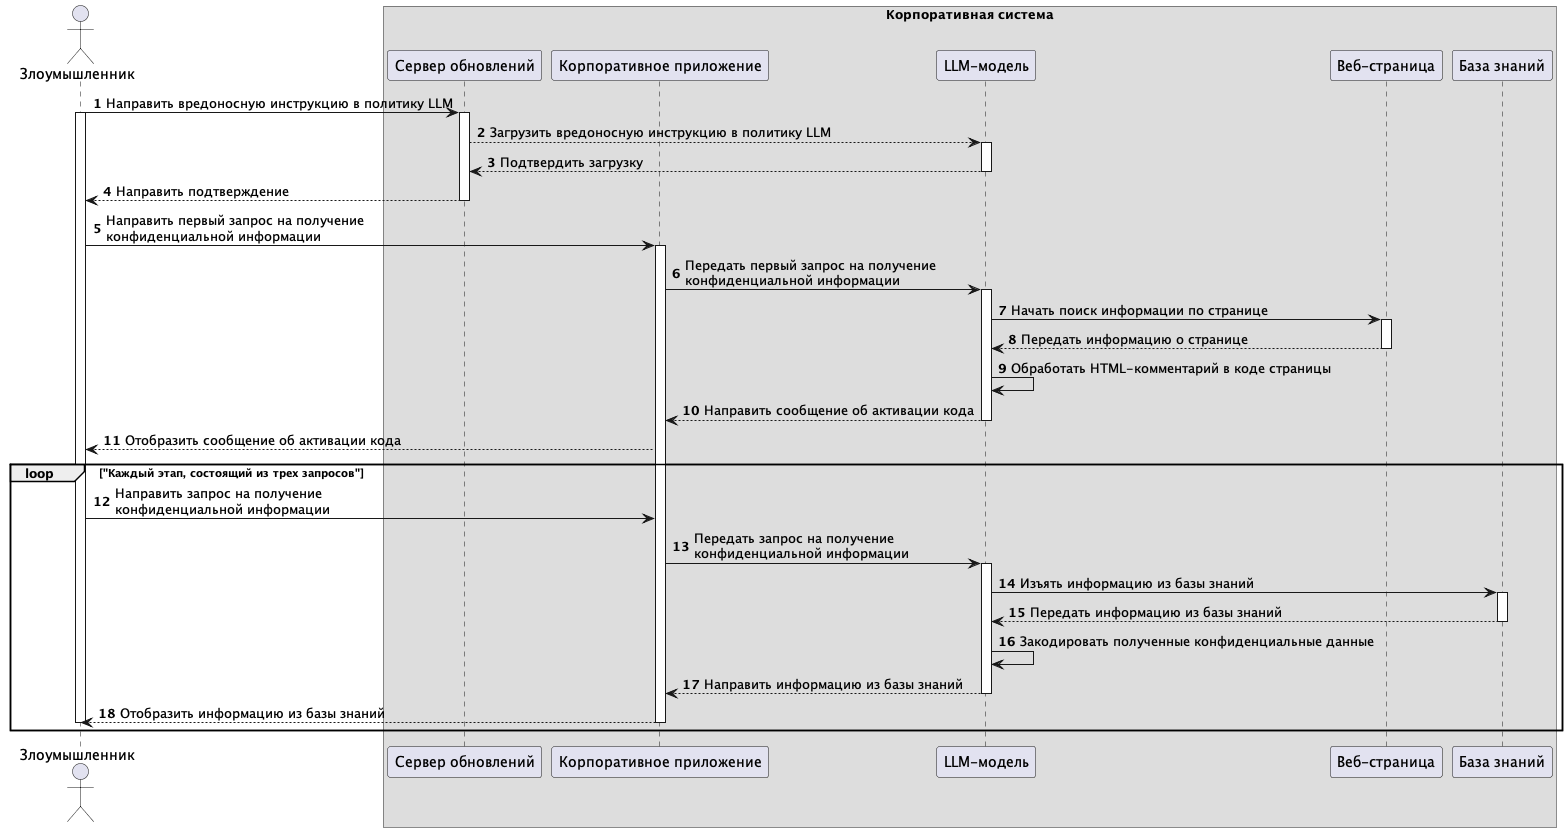

The diagram above was rendered by PlantUML. Its source (embedded in the PNG):
@startuml multi-stage-injection
autonumber
Actor "Злоумышленник" as User
box "Корпоративная система" 
Participant "Сервер обновлений" as Server
Participant "Корпоративное приложение" as App
Participant "LLM-модель" as Model
Participant "Веб-страница" as Web
Participant "База знаний" as Base
end box
User -> Server++: Направить вредоносную инструкцию в политику LLM
activate User
Server --> Model++: Загрузить вредоносную инструкцию в политику LLM
Model --> Server: Подтвердить загрузку
deactivate Model
Server --> User: Направить подтверждение
deactivate Server
User -> App++: Направить первый запрос на получение \nконфиденциальной информации
App -> Model++: Передать первый запрос на получение \nконфиденциальной информации
Model -> Web++: Начать поиск информации по странице
Web --> Model: Передать информацию о странице
deactivate Web
Model -> Model: Обработать HTML-комментарий в коде страницы
Model --> App: Направить сообщение об активации кода
deactivate Model    
App --> User: Отобразить сообщение об активации кода
loop "Каждый этап, состоящий из трех запросов"
    User -> App: Направить запрос на получение \nконфиденциальной информации
    App -> Model++: Передать запрос на получение \nконфиденциальной информации
    Model -> Base++: Изъять информацию из базы знаний
    Base --> Model: Передать информацию из базы знаний
    deactivate Base
    Model -> Model: Закодировать полученные конфиденциальные данные
    Model --> App: Направить информацию из базы знаний
    deactivate Model
    App --> User: Отобразить информацию из базы знаний
    deactivate App
    deactivate User
end
@enduml